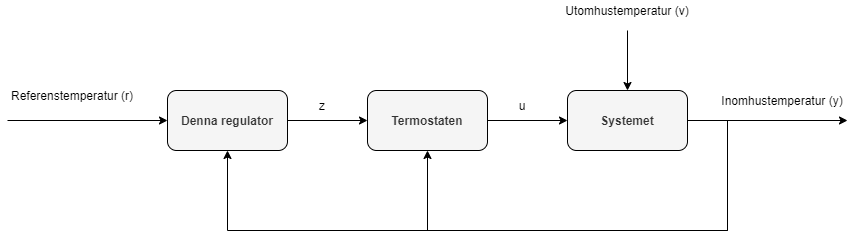

The diagram above was exported from draw.io. Its source (the exported page's mxGraphModel, read from the mxfile embedded in the PNG):
<mxGraphModel dx="1913" dy="926" grid="1" gridSize="10" guides="1" tooltips="1" connect="1" arrows="1" fold="1" page="1" pageScale="1" pageWidth="827" pageHeight="1169" math="0" shadow="0">
  <root>
    <mxCell id="0" />
    <mxCell id="1" parent="0" />
    <mxCell id="2" style="edgeStyle=orthogonalEdgeStyle;rounded=0;orthogonalLoop=1;jettySize=auto;html=1;exitX=1;exitY=0.5;exitDx=0;exitDy=0;entryX=0;entryY=0.5;entryDx=0;entryDy=0;" edge="1" source="4" target="6" parent="1">
      <mxGeometry relative="1" as="geometry" />
    </mxCell>
    <mxCell id="3" style="edgeStyle=orthogonalEdgeStyle;rounded=0;orthogonalLoop=1;jettySize=auto;html=1;exitX=0;exitY=0.5;exitDx=0;exitDy=0;startArrow=classic;startFill=1;endArrow=none;endFill=0;" edge="1" source="4" parent="1">
      <mxGeometry relative="1" as="geometry">
        <mxPoint x="-40" y="170" as="targetPoint" />
      </mxGeometry>
    </mxCell>
    <mxCell id="4" value="&lt;b&gt;Denna regulator&lt;/b&gt;" style="rounded=1;whiteSpace=wrap;html=1;fillColor=#f5f5f5;fontColor=#333333;" vertex="1" parent="1">
      <mxGeometry x="120" y="140" width="120" height="60" as="geometry" />
    </mxCell>
    <mxCell id="5" style="edgeStyle=orthogonalEdgeStyle;rounded=0;orthogonalLoop=1;jettySize=auto;html=1;exitX=1;exitY=0.5;exitDx=0;exitDy=0;entryX=0;entryY=0.5;entryDx=0;entryDy=0;" edge="1" source="6" target="11" parent="1">
      <mxGeometry relative="1" as="geometry" />
    </mxCell>
    <mxCell id="6" value="&lt;b&gt;Termostaten&lt;/b&gt;" style="rounded=1;whiteSpace=wrap;html=1;fillColor=#f5f5f5;fontColor=#333333;" vertex="1" parent="1">
      <mxGeometry x="320" y="140" width="120" height="60" as="geometry" />
    </mxCell>
    <mxCell id="7" style="edgeStyle=orthogonalEdgeStyle;rounded=0;orthogonalLoop=1;jettySize=auto;html=1;exitX=1;exitY=0.5;exitDx=0;exitDy=0;entryX=0.5;entryY=1;entryDx=0;entryDy=0;" edge="1" source="11" target="6" parent="1">
      <mxGeometry relative="1" as="geometry">
        <Array as="points">
          <mxPoint x="680" y="170" />
          <mxPoint x="680" y="280" />
          <mxPoint x="380" y="280" />
        </Array>
      </mxGeometry>
    </mxCell>
    <mxCell id="8" style="edgeStyle=orthogonalEdgeStyle;rounded=0;orthogonalLoop=1;jettySize=auto;html=1;exitX=1;exitY=0.5;exitDx=0;exitDy=0;entryX=0.5;entryY=1;entryDx=0;entryDy=0;" edge="1" source="11" target="4" parent="1">
      <mxGeometry relative="1" as="geometry">
        <Array as="points">
          <mxPoint x="680" y="170" />
          <mxPoint x="680" y="280" />
          <mxPoint x="180" y="280" />
        </Array>
      </mxGeometry>
    </mxCell>
    <mxCell id="9" style="edgeStyle=orthogonalEdgeStyle;rounded=0;orthogonalLoop=1;jettySize=auto;html=1;exitX=1;exitY=0.5;exitDx=0;exitDy=0;startArrow=none;startFill=0;endArrow=classic;endFill=1;" edge="1" source="11" parent="1">
      <mxGeometry relative="1" as="geometry">
        <mxPoint x="800" y="170" as="targetPoint" />
      </mxGeometry>
    </mxCell>
    <mxCell id="10" style="edgeStyle=orthogonalEdgeStyle;rounded=0;orthogonalLoop=1;jettySize=auto;html=1;exitX=0.5;exitY=0;exitDx=0;exitDy=0;startArrow=classic;startFill=1;endArrow=none;endFill=0;" edge="1" source="11" parent="1">
      <mxGeometry relative="1" as="geometry">
        <mxPoint x="580" y="80" as="targetPoint" />
      </mxGeometry>
    </mxCell>
    <mxCell id="11" value="&lt;b&gt;Systemet&lt;/b&gt;" style="rounded=1;whiteSpace=wrap;html=1;fillColor=#f5f5f5;fontColor=#333333;" vertex="1" parent="1">
      <mxGeometry x="520" y="140" width="120" height="60" as="geometry" />
    </mxCell>
    <mxCell id="12" value="Inomhustemperatur (y)" style="text;html=1;strokeColor=none;fillColor=none;align=center;verticalAlign=middle;whiteSpace=wrap;rounded=0;" vertex="1" parent="1">
      <mxGeometry x="670" y="140" width="130" height="20" as="geometry" />
    </mxCell>
    <mxCell id="13" value="Referenstemperatur (r)" style="text;html=1;strokeColor=none;fillColor=none;align=center;verticalAlign=middle;whiteSpace=wrap;rounded=0;" vertex="1" parent="1">
      <mxGeometry x="-40" y="130" width="130" height="30" as="geometry" />
    </mxCell>
    <mxCell id="14" value="z" style="text;html=1;strokeColor=none;fillColor=none;align=center;verticalAlign=middle;whiteSpace=wrap;rounded=0;" vertex="1" parent="1">
      <mxGeometry x="210" y="140" width="130" height="30" as="geometry" />
    </mxCell>
    <mxCell id="15" value="u" style="text;html=1;strokeColor=none;fillColor=none;align=center;verticalAlign=middle;whiteSpace=wrap;rounded=0;" vertex="1" parent="1">
      <mxGeometry x="410" y="140" width="130" height="30" as="geometry" />
    </mxCell>
    <mxCell id="16" value="Utomhustemperatur (v)" style="text;html=1;strokeColor=none;fillColor=none;align=center;verticalAlign=middle;whiteSpace=wrap;rounded=0;" vertex="1" parent="1">
      <mxGeometry x="515" y="50" width="130" height="20" as="geometry" />
    </mxCell>
  </root>
</mxGraphModel>